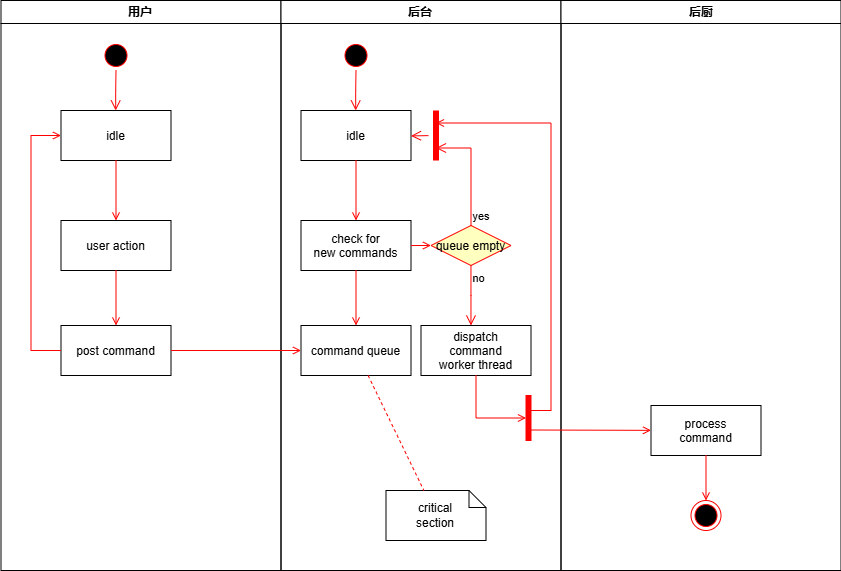

The diagram above was exported from draw.io. Its source (the exported page's mxGraphModel, read from the mxfile embedded in the PNG):
<mxGraphModel dx="1122" dy="666" grid="1" gridSize="10" guides="1" tooltips="1" connect="1" arrows="1" fold="1" page="1" pageScale="1" pageWidth="1169" pageHeight="826" background="none" math="0" shadow="0">
  <root>
    <mxCell id="0" />
    <mxCell id="1" parent="0" />
    <mxCell id="2" value="用户" style="swimlane;whiteSpace=wrap" parent="1" vertex="1">
      <mxGeometry x="164.5" y="128" width="280" height="570" as="geometry" />
    </mxCell>
    <mxCell id="5" value="" style="ellipse;shape=startState;fillColor=#000000;strokeColor=#ff0000;" parent="2" vertex="1">
      <mxGeometry x="100" y="40" width="30" height="30" as="geometry" />
    </mxCell>
    <mxCell id="6" value="" style="edgeStyle=elbowEdgeStyle;elbow=horizontal;verticalAlign=bottom;endArrow=open;endSize=8;strokeColor=#FF0000;endFill=1;rounded=0" parent="2" source="5" target="7" edge="1">
      <mxGeometry x="100" y="40" as="geometry">
        <mxPoint x="115" y="110" as="targetPoint" />
      </mxGeometry>
    </mxCell>
    <mxCell id="7" value="idle" style="" parent="2" vertex="1">
      <mxGeometry x="60" y="110" width="110" height="50" as="geometry" />
    </mxCell>
    <mxCell id="8" value="user action" style="" parent="2" vertex="1">
      <mxGeometry x="60" y="220" width="110" height="50" as="geometry" />
    </mxCell>
    <mxCell id="9" value="" style="endArrow=open;strokeColor=#FF0000;endFill=1;rounded=0" parent="2" source="7" target="8" edge="1">
      <mxGeometry relative="1" as="geometry" />
    </mxCell>
    <mxCell id="10" value="post command" style="" parent="2" vertex="1">
      <mxGeometry x="60" y="325" width="110" height="50" as="geometry" />
    </mxCell>
    <mxCell id="11" value="" style="endArrow=open;strokeColor=#FF0000;endFill=1;rounded=0" parent="2" source="8" target="10" edge="1">
      <mxGeometry relative="1" as="geometry" />
    </mxCell>
    <mxCell id="12" value="" style="edgeStyle=elbowEdgeStyle;elbow=horizontal;strokeColor=#FF0000;endArrow=open;endFill=1;rounded=0" parent="2" source="10" target="7" edge="1">
      <mxGeometry width="100" height="100" relative="1" as="geometry">
        <mxPoint x="160" y="290" as="sourcePoint" />
        <mxPoint x="260" y="190" as="targetPoint" />
        <Array as="points">
          <mxPoint x="30" y="250" />
        </Array>
      </mxGeometry>
    </mxCell>
    <mxCell id="3" value="后台" style="swimlane;whiteSpace=wrap;startSize=23;" parent="1" vertex="1">
      <mxGeometry x="444.5" y="128" width="280" height="570" as="geometry" />
    </mxCell>
    <mxCell id="13" value="" style="ellipse;shape=startState;fillColor=#000000;strokeColor=#ff0000;" parent="3" vertex="1">
      <mxGeometry x="60" y="40" width="30" height="30" as="geometry" />
    </mxCell>
    <mxCell id="14" value="" style="edgeStyle=elbowEdgeStyle;elbow=horizontal;verticalAlign=bottom;endArrow=open;endSize=8;strokeColor=#FF0000;endFill=1;rounded=0" parent="3" source="13" target="15" edge="1">
      <mxGeometry x="40" y="20" as="geometry">
        <mxPoint x="55" y="90" as="targetPoint" />
      </mxGeometry>
    </mxCell>
    <mxCell id="15" value="idle" style="" parent="3" vertex="1">
      <mxGeometry x="20" y="110" width="110" height="50" as="geometry" />
    </mxCell>
    <mxCell id="16" value="check for &#10;new commands" style="" parent="3" vertex="1">
      <mxGeometry x="20" y="220" width="110" height="50" as="geometry" />
    </mxCell>
    <mxCell id="17" value="" style="endArrow=open;strokeColor=#FF0000;endFill=1;rounded=0" parent="3" source="15" target="16" edge="1">
      <mxGeometry relative="1" as="geometry" />
    </mxCell>
    <mxCell id="18" value="command queue" style="" parent="3" vertex="1">
      <mxGeometry x="20" y="325" width="110" height="50" as="geometry" />
    </mxCell>
    <mxCell id="19" value="" style="endArrow=open;strokeColor=#FF0000;endFill=1;rounded=0" parent="3" source="16" target="18" edge="1">
      <mxGeometry relative="1" as="geometry" />
    </mxCell>
    <mxCell id="21" value="queue empty" style="rhombus;fillColor=#ffffc0;strokeColor=#ff0000;" parent="3" vertex="1">
      <mxGeometry x="150" y="225" width="80" height="40" as="geometry" />
    </mxCell>
    <mxCell id="22" value="yes" style="edgeStyle=elbowEdgeStyle;elbow=horizontal;align=left;verticalAlign=bottom;endArrow=open;endSize=8;strokeColor=#FF0000;exitX=0.5;exitY=0;endFill=1;rounded=0;entryX=0.75;entryY=0.5;entryPerimeter=0" parent="3" source="21" target="25" edge="1">
      <mxGeometry x="-1" relative="1" as="geometry">
        <mxPoint x="160" y="150" as="targetPoint" />
        <Array as="points">
          <mxPoint x="190" y="180" />
        </Array>
      </mxGeometry>
    </mxCell>
    <mxCell id="23" value="no" style="edgeStyle=elbowEdgeStyle;elbow=horizontal;align=left;verticalAlign=top;endArrow=open;endSize=8;strokeColor=#FF0000;endFill=1;rounded=0" parent="3" source="21" target="30" edge="1">
      <mxGeometry x="-1" relative="1" as="geometry">
        <mxPoint x="190" y="305" as="targetPoint" />
      </mxGeometry>
    </mxCell>
    <mxCell id="24" value="" style="endArrow=open;strokeColor=#FF0000;endFill=1;rounded=0" parent="3" source="16" target="21" edge="1">
      <mxGeometry relative="1" as="geometry" />
    </mxCell>
    <mxCell id="25" value="" style="shape=line;strokeWidth=6;strokeColor=#ff0000;rotation=90" parent="3" vertex="1">
      <mxGeometry x="130" y="127.5" width="50" height="15" as="geometry" />
    </mxCell>
    <mxCell id="26" value="" style="edgeStyle=elbowEdgeStyle;elbow=horizontal;verticalAlign=bottom;endArrow=open;endSize=8;strokeColor=#FF0000;endFill=1;rounded=0" parent="3" source="25" target="15" edge="1">
      <mxGeometry x="130" y="90" as="geometry">
        <mxPoint x="230" y="140" as="targetPoint" />
      </mxGeometry>
    </mxCell>
    <mxCell id="30" value="dispatch&#10;command&#10;worker thread" style="" parent="3" vertex="1">
      <mxGeometry x="140" y="325" width="110" height="50" as="geometry" />
    </mxCell>
    <mxCell id="31" value="critical&#10;section" style="shape=note;whiteSpace=wrap;size=17" parent="3" vertex="1">
      <mxGeometry x="105" y="490" width="100" height="50" as="geometry" />
    </mxCell>
    <mxCell id="32" value="" style="endArrow=none;strokeColor=#FF0000;endFill=0;rounded=0;dashed=1" parent="3" source="18" target="31" edge="1">
      <mxGeometry relative="1" as="geometry" />
    </mxCell>
    <mxCell id="34" value="" style="whiteSpace=wrap;strokeColor=#FF0000;fillColor=#FF0000" parent="3" vertex="1">
      <mxGeometry x="245" y="395" width="5" height="45" as="geometry" />
    </mxCell>
    <mxCell id="41" value="" style="edgeStyle=elbowEdgeStyle;elbow=horizontal;entryX=0;entryY=0.5;strokeColor=#FF0000;endArrow=open;endFill=1;rounded=0" parent="3" source="30" target="34" edge="1">
      <mxGeometry width="100" height="100" relative="1" as="geometry">
        <mxPoint x="60" y="480" as="sourcePoint" />
        <mxPoint x="160" y="380" as="targetPoint" />
        <Array as="points">
          <mxPoint x="195" y="400" />
        </Array>
      </mxGeometry>
    </mxCell>
    <mxCell id="4" value="后厨" style="swimlane;whiteSpace=wrap;startSize=23;" parent="1" vertex="1">
      <mxGeometry x="724.5" y="128" width="280" height="570" as="geometry" />
    </mxCell>
    <mxCell id="33" value="process&#10;command" style="" parent="4" vertex="1">
      <mxGeometry x="90" y="405" width="110" height="50" as="geometry" />
    </mxCell>
    <mxCell id="35" value="" style="edgeStyle=elbowEdgeStyle;elbow=horizontal;strokeColor=#FF0000;endArrow=open;endFill=1;rounded=0;entryX=0.25;entryY=0.5;entryPerimeter=0" parent="4" target="25" edge="1">
      <mxGeometry width="100" height="100" relative="1" as="geometry">
        <mxPoint x="-30" y="410" as="sourcePoint" />
        <mxPoint x="-120" y="120" as="targetPoint" />
        <Array as="points">
          <mxPoint x="-10" y="135" />
        </Array>
      </mxGeometry>
    </mxCell>
    <mxCell id="37" value="" style="edgeStyle=none;strokeColor=#FF0000;endArrow=open;endFill=1;rounded=0" parent="4" target="33" edge="1">
      <mxGeometry width="100" height="100" relative="1" as="geometry">
        <mxPoint x="-30" y="429.5" as="sourcePoint" />
        <mxPoint x="90" y="429.5" as="targetPoint" />
      </mxGeometry>
    </mxCell>
    <mxCell id="38" value="" style="ellipse;shape=endState;fillColor=#000000;strokeColor=#ff0000" parent="4" vertex="1">
      <mxGeometry x="130" y="500" width="30" height="30" as="geometry" />
    </mxCell>
    <mxCell id="39" value="" style="endArrow=open;strokeColor=#FF0000;endFill=1;rounded=0" parent="4" source="33" target="38" edge="1">
      <mxGeometry relative="1" as="geometry" />
    </mxCell>
    <mxCell id="20" value="" style="endArrow=open;strokeColor=#FF0000;endFill=1;rounded=0" parent="1" source="10" target="18" edge="1">
      <mxGeometry relative="1" as="geometry" />
    </mxCell>
  </root>
</mxGraphModel>